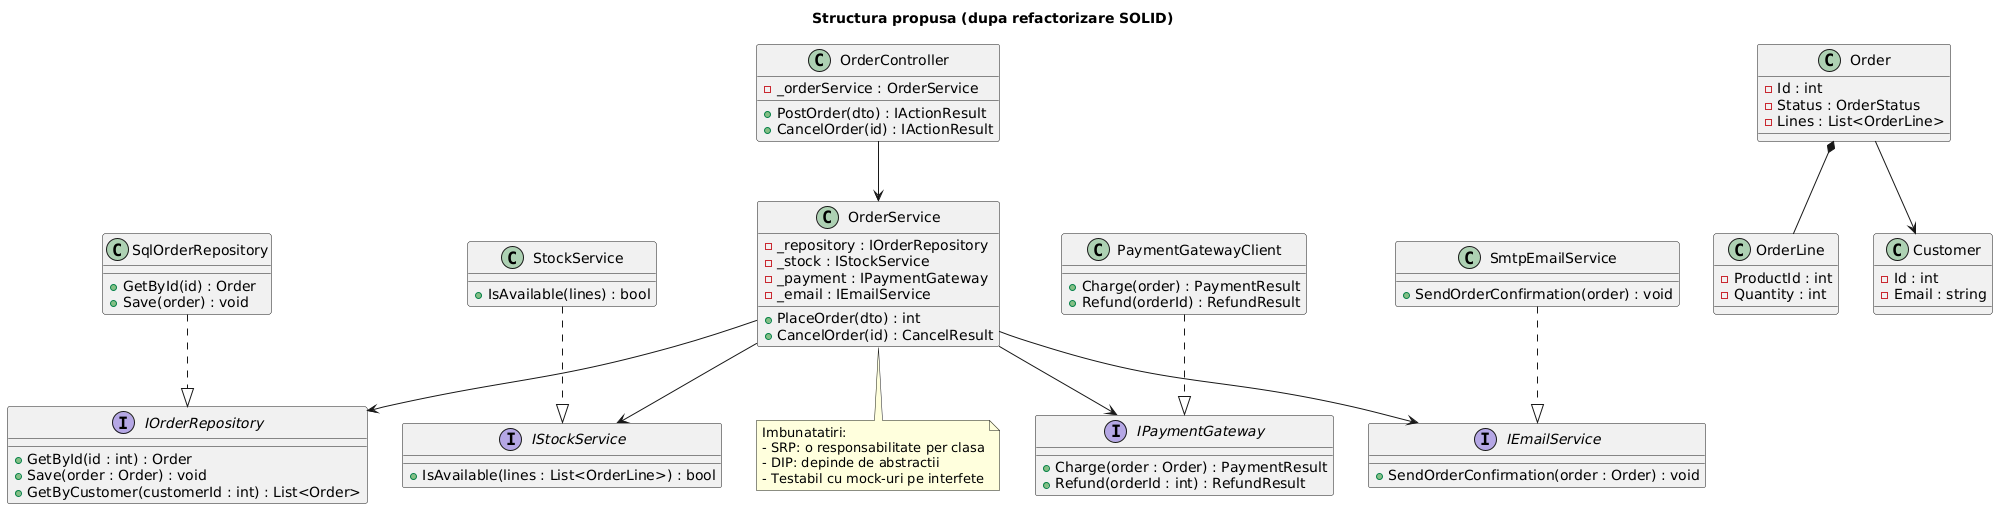

The diagram above was rendered by PlantUML. Its source (embedded in the PNG):
@startuml class-diagram-after
skinparam shadowing false
skinparam defaultFontName Arial
skinparam interface {
  BackgroundColor #F0F6FF
  BorderColor #1F6FEB
}

title Structura propusa (dupa refactorizare SOLID)

interface IOrderRepository {
  +GetById(id : int) : Order
  +Save(order : Order) : void
  +GetByCustomer(customerId : int) : List<Order>
}

interface IStockService {
  +IsAvailable(lines : List<OrderLine>) : bool
}

interface IPaymentGateway {
  +Charge(order : Order) : PaymentResult
  +Refund(orderId : int) : RefundResult
}

interface IEmailService {
  +SendOrderConfirmation(order : Order) : void
}

class OrderController {
  -_orderService : OrderService
  +PostOrder(dto) : IActionResult
  +CancelOrder(id) : IActionResult
}

class OrderService {
  -_repository : IOrderRepository
  -_stock : IStockService
  -_payment : IPaymentGateway
  -_email : IEmailService
  +PlaceOrder(dto) : int
  +CancelOrder(id) : CancelResult
}

class SqlOrderRepository {
  +GetById(id) : Order
  +Save(order) : void
}

class StockService {
  +IsAvailable(lines) : bool
}

class PaymentGatewayClient {
  +Charge(order) : PaymentResult
  +Refund(orderId) : RefundResult
}

class SmtpEmailService {
  +SendOrderConfirmation(order) : void
}

class Order {
  -Id : int
  -Status : OrderStatus
  -Lines : List<OrderLine>
}

class OrderLine {
  -ProductId : int
  -Quantity : int
}

class Customer {
  -Id : int
  -Email : string
}

OrderController --> OrderService
OrderService --> IOrderRepository
OrderService --> IStockService
OrderService --> IPaymentGateway
OrderService --> IEmailService

SqlOrderRepository ..|> IOrderRepository
StockService ..|> IStockService
PaymentGatewayClient ..|> IPaymentGateway
SmtpEmailService ..|> IEmailService

Order *-- OrderLine
Order --> Customer

note bottom of OrderService
  Imbunatatiri:
  - SRP: o responsabilitate per clasa
  - DIP: depinde de abstractii
  - Testabil cu mock-uri pe interfete
end note

@enduml